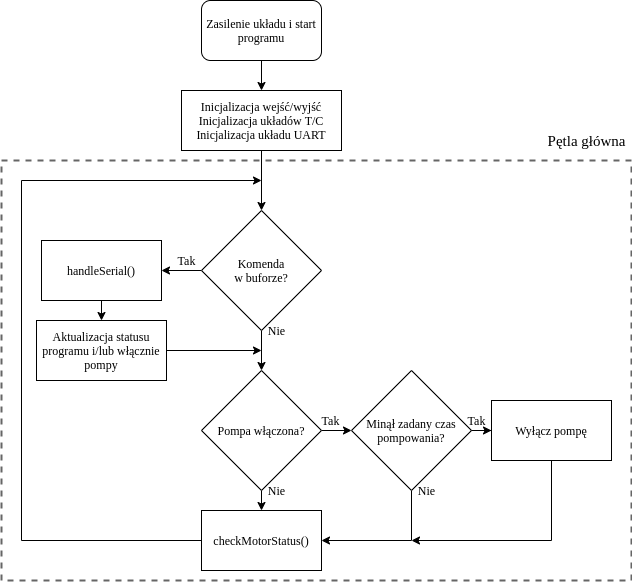

The diagram above was exported from draw.io. Its source (the exported page's mxGraphModel, read from the mxfile embedded in the PNG):
<mxGraphModel dx="649" dy="1021" grid="1" gridSize="10" guides="1" tooltips="1" connect="1" arrows="1" fold="1" page="1" pageScale="1" pageWidth="827" pageHeight="1169" math="0" shadow="0">
  <root>
    <mxCell id="WIyWlLk6GJQsqaUBKTNV-0" />
    <mxCell id="WIyWlLk6GJQsqaUBKTNV-1" parent="WIyWlLk6GJQsqaUBKTNV-0" />
    <mxCell id="RpDNw9aUTdthVTkx49la-9" style="edgeStyle=orthogonalEdgeStyle;rounded=0;orthogonalLoop=1;jettySize=auto;html=1;exitX=0.5;exitY=1;exitDx=0;exitDy=0;entryX=0.5;entryY=0;entryDx=0;entryDy=0;" edge="1" parent="WIyWlLk6GJQsqaUBKTNV-1" source="RpDNw9aUTdthVTkx49la-0" target="RpDNw9aUTdthVTkx49la-1">
      <mxGeometry relative="1" as="geometry" />
    </mxCell>
    <mxCell id="RpDNw9aUTdthVTkx49la-0" value="&lt;font face=&quot;Times New Roman&quot;&gt;Zasilenie układu i start programu&lt;/font&gt;" style="rounded=1;whiteSpace=wrap;html=1;" vertex="1" parent="WIyWlLk6GJQsqaUBKTNV-1">
      <mxGeometry x="300" y="60" width="120" height="60" as="geometry" />
    </mxCell>
    <mxCell id="RpDNw9aUTdthVTkx49la-10" style="edgeStyle=orthogonalEdgeStyle;rounded=0;orthogonalLoop=1;jettySize=auto;html=1;exitX=0.5;exitY=1;exitDx=0;exitDy=0;entryX=0.5;entryY=0;entryDx=0;entryDy=0;" edge="1" parent="WIyWlLk6GJQsqaUBKTNV-1" source="RpDNw9aUTdthVTkx49la-1" target="RpDNw9aUTdthVTkx49la-2">
      <mxGeometry relative="1" as="geometry" />
    </mxCell>
    <mxCell id="RpDNw9aUTdthVTkx49la-1" value="&lt;font face=&quot;Times New Roman&quot;&gt;Inicjalizacja wejść/wyjść&lt;br&gt;Inicjalizacja układów T/C&lt;br&gt;Inicjalizacja układu UART&lt;/font&gt;" style="rounded=0;whiteSpace=wrap;html=1;" vertex="1" parent="WIyWlLk6GJQsqaUBKTNV-1">
      <mxGeometry x="280" y="150" width="160" height="60" as="geometry" />
    </mxCell>
    <mxCell id="RpDNw9aUTdthVTkx49la-11" style="edgeStyle=orthogonalEdgeStyle;rounded=0;orthogonalLoop=1;jettySize=auto;html=1;exitX=0.5;exitY=1;exitDx=0;exitDy=0;entryX=0.5;entryY=0;entryDx=0;entryDy=0;" edge="1" parent="WIyWlLk6GJQsqaUBKTNV-1" source="RpDNw9aUTdthVTkx49la-2" target="RpDNw9aUTdthVTkx49la-3">
      <mxGeometry relative="1" as="geometry" />
    </mxCell>
    <mxCell id="RpDNw9aUTdthVTkx49la-12" value="" style="edgeStyle=orthogonalEdgeStyle;rounded=0;orthogonalLoop=1;jettySize=auto;html=1;" edge="1" parent="WIyWlLk6GJQsqaUBKTNV-1" source="RpDNw9aUTdthVTkx49la-2" target="RpDNw9aUTdthVTkx49la-4">
      <mxGeometry relative="1" as="geometry" />
    </mxCell>
    <mxCell id="RpDNw9aUTdthVTkx49la-2" value="&lt;font face=&quot;Times New Roman&quot;&gt;Komenda&lt;br&gt;w buforze?&lt;/font&gt;" style="rhombus;whiteSpace=wrap;html=1;" vertex="1" parent="WIyWlLk6GJQsqaUBKTNV-1">
      <mxGeometry x="300" y="270" width="120" height="120" as="geometry" />
    </mxCell>
    <mxCell id="RpDNw9aUTdthVTkx49la-13" style="edgeStyle=orthogonalEdgeStyle;rounded=0;orthogonalLoop=1;jettySize=auto;html=1;exitX=0.5;exitY=1;exitDx=0;exitDy=0;entryX=0.5;entryY=0;entryDx=0;entryDy=0;" edge="1" parent="WIyWlLk6GJQsqaUBKTNV-1" source="RpDNw9aUTdthVTkx49la-3" target="RpDNw9aUTdthVTkx49la-8">
      <mxGeometry relative="1" as="geometry" />
    </mxCell>
    <mxCell id="RpDNw9aUTdthVTkx49la-18" style="edgeStyle=orthogonalEdgeStyle;rounded=0;orthogonalLoop=1;jettySize=auto;html=1;exitX=1;exitY=0.5;exitDx=0;exitDy=0;entryX=0;entryY=0.5;entryDx=0;entryDy=0;fontSize=12;" edge="1" parent="WIyWlLk6GJQsqaUBKTNV-1" source="RpDNw9aUTdthVTkx49la-3" target="RpDNw9aUTdthVTkx49la-6">
      <mxGeometry relative="1" as="geometry" />
    </mxCell>
    <mxCell id="RpDNw9aUTdthVTkx49la-3" value="&lt;font face=&quot;Times New Roman&quot;&gt;Pompa włączona?&lt;/font&gt;" style="rhombus;whiteSpace=wrap;html=1;" vertex="1" parent="WIyWlLk6GJQsqaUBKTNV-1">
      <mxGeometry x="300" y="430" width="120" height="120" as="geometry" />
    </mxCell>
    <mxCell id="RpDNw9aUTdthVTkx49la-22" style="edgeStyle=orthogonalEdgeStyle;rounded=0;orthogonalLoop=1;jettySize=auto;html=1;exitX=0.5;exitY=1;exitDx=0;exitDy=0;entryX=0.5;entryY=0;entryDx=0;entryDy=0;fontSize=12;" edge="1" parent="WIyWlLk6GJQsqaUBKTNV-1" source="RpDNw9aUTdthVTkx49la-4" target="RpDNw9aUTdthVTkx49la-5">
      <mxGeometry relative="1" as="geometry" />
    </mxCell>
    <mxCell id="RpDNw9aUTdthVTkx49la-4" value="&lt;font face=&quot;Times New Roman&quot;&gt;handleSerial()&lt;/font&gt;" style="rounded=0;whiteSpace=wrap;html=1;" vertex="1" parent="WIyWlLk6GJQsqaUBKTNV-1">
      <mxGeometry x="140" y="300" width="120" height="60" as="geometry" />
    </mxCell>
    <mxCell id="RpDNw9aUTdthVTkx49la-17" style="edgeStyle=orthogonalEdgeStyle;rounded=0;orthogonalLoop=1;jettySize=auto;html=1;exitX=1;exitY=0.5;exitDx=0;exitDy=0;fontSize=12;" edge="1" parent="WIyWlLk6GJQsqaUBKTNV-1" source="RpDNw9aUTdthVTkx49la-5">
      <mxGeometry relative="1" as="geometry">
        <mxPoint x="360" y="410" as="targetPoint" />
      </mxGeometry>
    </mxCell>
    <mxCell id="RpDNw9aUTdthVTkx49la-5" value="&lt;font face=&quot;Times New Roman&quot;&gt;Aktualizacja statusu programu i/lub włącznie pompy&lt;/font&gt;" style="rounded=0;whiteSpace=wrap;html=1;" vertex="1" parent="WIyWlLk6GJQsqaUBKTNV-1">
      <mxGeometry x="135" y="380" width="130" height="60" as="geometry" />
    </mxCell>
    <mxCell id="RpDNw9aUTdthVTkx49la-19" style="edgeStyle=orthogonalEdgeStyle;rounded=0;orthogonalLoop=1;jettySize=auto;html=1;fontSize=12;" edge="1" parent="WIyWlLk6GJQsqaUBKTNV-1" source="RpDNw9aUTdthVTkx49la-6" target="RpDNw9aUTdthVTkx49la-7">
      <mxGeometry relative="1" as="geometry" />
    </mxCell>
    <mxCell id="RpDNw9aUTdthVTkx49la-20" style="edgeStyle=orthogonalEdgeStyle;rounded=0;orthogonalLoop=1;jettySize=auto;html=1;exitX=0.5;exitY=1;exitDx=0;exitDy=0;entryX=1;entryY=0.5;entryDx=0;entryDy=0;fontSize=12;" edge="1" parent="WIyWlLk6GJQsqaUBKTNV-1" source="RpDNw9aUTdthVTkx49la-6" target="RpDNw9aUTdthVTkx49la-8">
      <mxGeometry relative="1" as="geometry" />
    </mxCell>
    <mxCell id="RpDNw9aUTdthVTkx49la-6" value="&lt;font style=&quot;font-size: 12px&quot; face=&quot;Times New Roman&quot;&gt;Minął zadany czas pompowania?&lt;/font&gt;" style="rhombus;whiteSpace=wrap;html=1;" vertex="1" parent="WIyWlLk6GJQsqaUBKTNV-1">
      <mxGeometry x="450" y="430" width="120" height="120" as="geometry" />
    </mxCell>
    <mxCell id="RpDNw9aUTdthVTkx49la-21" style="edgeStyle=orthogonalEdgeStyle;rounded=0;orthogonalLoop=1;jettySize=auto;html=1;exitX=0.5;exitY=1;exitDx=0;exitDy=0;fontSize=12;" edge="1" parent="WIyWlLk6GJQsqaUBKTNV-1" source="RpDNw9aUTdthVTkx49la-7">
      <mxGeometry relative="1" as="geometry">
        <mxPoint x="510" y="600" as="targetPoint" />
        <Array as="points">
          <mxPoint x="650" y="600" />
        </Array>
      </mxGeometry>
    </mxCell>
    <mxCell id="RpDNw9aUTdthVTkx49la-7" value="&lt;font face=&quot;Times New Roman&quot;&gt;Wyłącz pompę&lt;/font&gt;" style="rounded=0;whiteSpace=wrap;html=1;" vertex="1" parent="WIyWlLk6GJQsqaUBKTNV-1">
      <mxGeometry x="590" y="460" width="120" height="60" as="geometry" />
    </mxCell>
    <mxCell id="RpDNw9aUTdthVTkx49la-15" style="edgeStyle=orthogonalEdgeStyle;rounded=0;orthogonalLoop=1;jettySize=auto;html=1;" edge="1" parent="WIyWlLk6GJQsqaUBKTNV-1" source="RpDNw9aUTdthVTkx49la-8">
      <mxGeometry relative="1" as="geometry">
        <mxPoint x="360" y="240" as="targetPoint" />
        <Array as="points">
          <mxPoint x="120" y="600" />
          <mxPoint x="120" y="240" />
        </Array>
      </mxGeometry>
    </mxCell>
    <mxCell id="RpDNw9aUTdthVTkx49la-8" value="&lt;font face=&quot;Times New Roman&quot;&gt;checkMotorStatus()&lt;/font&gt;" style="rounded=0;whiteSpace=wrap;html=1;" vertex="1" parent="WIyWlLk6GJQsqaUBKTNV-1">
      <mxGeometry x="300" y="570" width="120" height="60" as="geometry" />
    </mxCell>
    <mxCell id="RpDNw9aUTdthVTkx49la-23" value="&lt;font face=&quot;Times New Roman&quot;&gt;Tak&lt;/font&gt;" style="text;html=1;align=center;verticalAlign=middle;resizable=0;points=[];autosize=1;strokeColor=none;fillColor=none;fontSize=12;" vertex="1" parent="WIyWlLk6GJQsqaUBKTNV-1">
      <mxGeometry x="270" y="310" width="30" height="20" as="geometry" />
    </mxCell>
    <mxCell id="RpDNw9aUTdthVTkx49la-25" value="&lt;font face=&quot;Times New Roman&quot;&gt;Tak&lt;/font&gt;" style="text;html=1;align=center;verticalAlign=middle;resizable=0;points=[];autosize=1;strokeColor=none;fillColor=none;fontSize=12;" vertex="1" parent="WIyWlLk6GJQsqaUBKTNV-1">
      <mxGeometry x="414" y="470" width="30" height="20" as="geometry" />
    </mxCell>
    <mxCell id="RpDNw9aUTdthVTkx49la-26" value="&lt;font face=&quot;Times New Roman&quot;&gt;Tak&lt;/font&gt;" style="text;html=1;align=center;verticalAlign=middle;resizable=0;points=[];autosize=1;strokeColor=none;fillColor=none;fontSize=12;" vertex="1" parent="WIyWlLk6GJQsqaUBKTNV-1">
      <mxGeometry x="560" y="470" width="30" height="20" as="geometry" />
    </mxCell>
    <mxCell id="RpDNw9aUTdthVTkx49la-27" value="&lt;font face=&quot;Times New Roman&quot;&gt;Nie&lt;/font&gt;" style="text;html=1;align=center;verticalAlign=middle;resizable=0;points=[];autosize=1;strokeColor=none;fillColor=none;fontSize=12;" vertex="1" parent="WIyWlLk6GJQsqaUBKTNV-1">
      <mxGeometry x="360" y="380" width="30" height="20" as="geometry" />
    </mxCell>
    <mxCell id="RpDNw9aUTdthVTkx49la-28" value="&lt;font face=&quot;Times New Roman&quot;&gt;Nie&lt;/font&gt;" style="text;html=1;align=center;verticalAlign=middle;resizable=0;points=[];autosize=1;strokeColor=none;fillColor=none;fontSize=12;" vertex="1" parent="WIyWlLk6GJQsqaUBKTNV-1">
      <mxGeometry x="360" y="540" width="30" height="20" as="geometry" />
    </mxCell>
    <mxCell id="RpDNw9aUTdthVTkx49la-30" value="&lt;font face=&quot;Times New Roman&quot;&gt;Nie&lt;/font&gt;" style="text;html=1;align=center;verticalAlign=middle;resizable=0;points=[];autosize=1;strokeColor=none;fillColor=none;fontSize=12;" vertex="1" parent="WIyWlLk6GJQsqaUBKTNV-1">
      <mxGeometry x="510" y="540" width="30" height="20" as="geometry" />
    </mxCell>
    <mxCell id="RpDNw9aUTdthVTkx49la-31" value="" style="rounded=0;whiteSpace=wrap;html=1;fontFamily=Times New Roman;fontSize=12;fillColor=none;strokeColor=#666666;fontColor=#333333;dashed=1;strokeWidth=2;" vertex="1" parent="WIyWlLk6GJQsqaUBKTNV-1">
      <mxGeometry x="100" y="220" width="630" height="420" as="geometry" />
    </mxCell>
    <mxCell id="RpDNw9aUTdthVTkx49la-32" value="&lt;font style=&quot;font-size: 15px&quot;&gt;Pętla główna&lt;/font&gt;" style="text;html=1;align=center;verticalAlign=middle;resizable=0;points=[];autosize=1;strokeColor=none;fillColor=none;fontSize=12;fontFamily=Times New Roman;" vertex="1" parent="WIyWlLk6GJQsqaUBKTNV-1">
      <mxGeometry x="640" y="190" width="90" height="20" as="geometry" />
    </mxCell>
  </root>
</mxGraphModel>